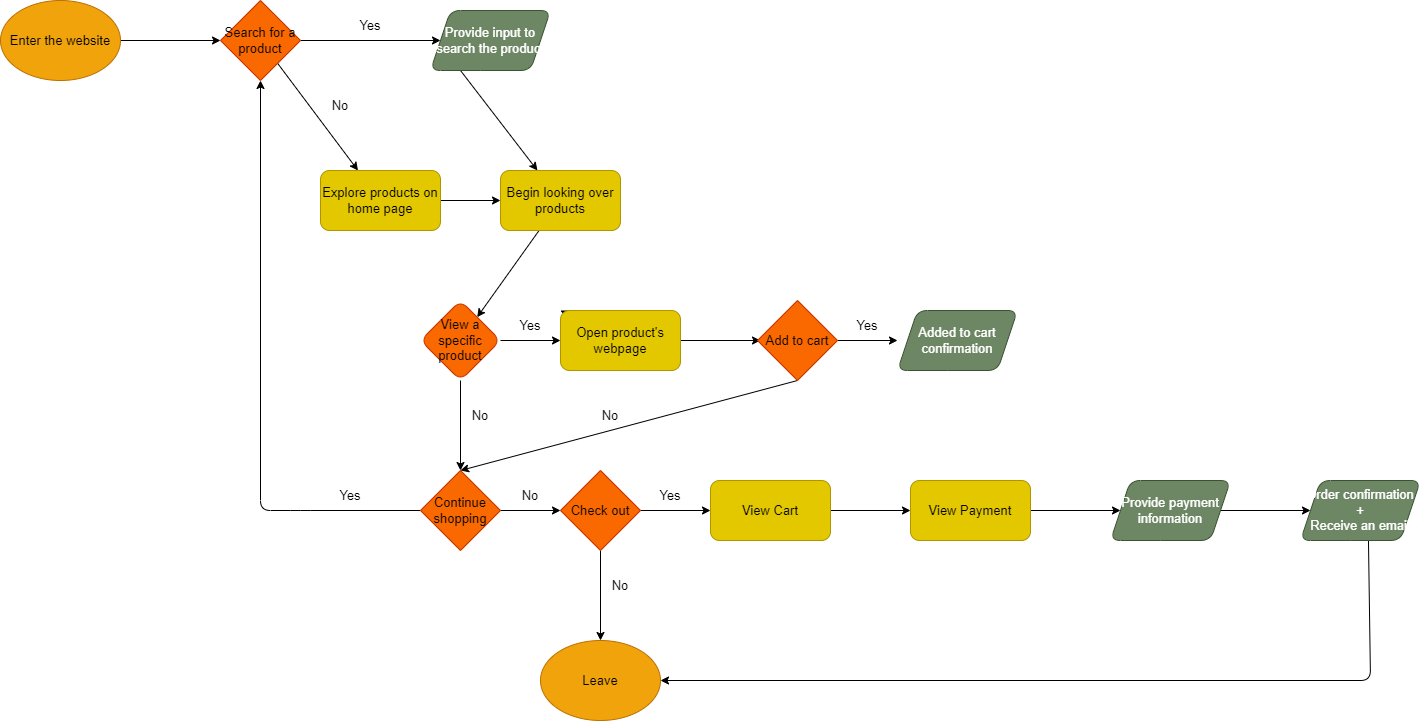

The diagram above was exported from draw.io. Its source (the exported page's mxGraphModel, read from the mxfile embedded in the PNG):
<mxGraphModel dx="674" dy="539" grid="1" gridSize="10" guides="1" tooltips="1" connect="1" arrows="1" fold="1" page="1" pageScale="1" pageWidth="827" pageHeight="1169" math="0" shadow="0">
  <root>
    <mxCell id="0" />
    <mxCell id="1" parent="0" />
    <mxCell id="4" value="" style="edgeStyle=none;html=1;fontSize=20;" edge="1" parent="1" source="2" target="3">
      <mxGeometry relative="1" as="geometry" />
    </mxCell>
    <mxCell id="2" value="&lt;font style=&quot;font-size: 13px&quot;&gt;Enter the website&lt;/font&gt;" style="ellipse;whiteSpace=wrap;html=1;fillColor=#f0a30a;fontColor=#000000;strokeColor=#BD7000;" vertex="1" parent="1">
      <mxGeometry x="70" y="60" width="120" height="80" as="geometry" />
    </mxCell>
    <mxCell id="8" value="" style="edgeStyle=none;html=1;fontSize=13;" edge="1" parent="1" source="3" target="11">
      <mxGeometry relative="1" as="geometry">
        <mxPoint x="430" y="100" as="targetPoint" />
      </mxGeometry>
    </mxCell>
    <mxCell id="10" value="" style="edgeStyle=none;html=1;fontSize=13;" edge="1" parent="1" source="3" target="9">
      <mxGeometry relative="1" as="geometry" />
    </mxCell>
    <mxCell id="3" value="&lt;span style=&quot;font-size: 13px&quot;&gt;Search for a product&lt;/span&gt;" style="rhombus;whiteSpace=wrap;html=1;fillColor=#fa6800;strokeColor=#C73500;fontColor=#000000;" vertex="1" parent="1">
      <mxGeometry x="290" y="60" width="80" height="80" as="geometry" />
    </mxCell>
    <mxCell id="15" value="" style="edgeStyle=none;html=1;fontSize=13;exitX=0.25;exitY=1;exitDx=0;exitDy=0;" edge="1" parent="1" source="11" target="13">
      <mxGeometry relative="1" as="geometry" />
    </mxCell>
    <mxCell id="14" value="" style="edgeStyle=none;html=1;fontSize=13;" edge="1" parent="1" source="9" target="13">
      <mxGeometry relative="1" as="geometry" />
    </mxCell>
    <mxCell id="9" value="&lt;font style=&quot;font-size: 13px&quot;&gt;Explore products on home page&lt;/font&gt;" style="rounded=1;whiteSpace=wrap;html=1;fillColor=#e3c800;strokeColor=#B09500;fontColor=#000000;" vertex="1" parent="1">
      <mxGeometry x="390" y="230" width="120" height="60" as="geometry" />
    </mxCell>
    <mxCell id="11" value="&lt;font style=&quot;font-size: 13px&quot;&gt;Provide input to search the product&lt;/font&gt;" style="shape=parallelogram;perimeter=parallelogramPerimeter;whiteSpace=wrap;html=1;fixedSize=1;fillColor=#6d8764;strokeColor=#3A5431;fontColor=#ffffff;rounded=1;" vertex="1" parent="1">
      <mxGeometry x="500" y="70" width="120" height="60" as="geometry" />
    </mxCell>
    <mxCell id="17" value="" style="edgeStyle=none;html=1;fontSize=13;" edge="1" parent="1" source="13" target="16">
      <mxGeometry relative="1" as="geometry" />
    </mxCell>
    <mxCell id="13" value="&lt;font style=&quot;font-size: 13px&quot;&gt;Begin looking over products&lt;/font&gt;" style="whiteSpace=wrap;html=1;fillColor=#e3c800;strokeColor=#B09500;fontColor=#000000;rounded=1;" vertex="1" parent="1">
      <mxGeometry x="570" y="230" width="120" height="60" as="geometry" />
    </mxCell>
    <mxCell id="19" value="" style="edgeStyle=none;html=1;fontSize=13;startArrow=none;" edge="1" parent="1" target="18">
      <mxGeometry relative="1" as="geometry">
        <mxPoint x="650" y="380" as="sourcePoint" />
      </mxGeometry>
    </mxCell>
    <mxCell id="23" value="" style="edgeStyle=none;html=1;fontSize=13;entryX=0;entryY=0.5;entryDx=0;entryDy=0;" edge="1" parent="1" source="16" target="18">
      <mxGeometry relative="1" as="geometry">
        <mxPoint x="590" y="376.66666666666663" as="targetPoint" />
      </mxGeometry>
    </mxCell>
    <mxCell id="27" value="" style="edgeStyle=none;html=1;fontSize=13;" edge="1" parent="1" source="16">
      <mxGeometry relative="1" as="geometry">
        <mxPoint x="530" y="530" as="targetPoint" />
      </mxGeometry>
    </mxCell>
    <mxCell id="16" value="&lt;font style=&quot;font-size: 13px&quot;&gt;View a specific product&lt;/font&gt;" style="rhombus;whiteSpace=wrap;html=1;fillColor=#fa6800;strokeColor=#C73500;fontColor=#000000;rounded=1;" vertex="1" parent="1">
      <mxGeometry x="490" y="360" width="80" height="80" as="geometry" />
    </mxCell>
    <mxCell id="56" value="" style="edgeStyle=none;html=1;fontSize=13;" edge="1" parent="1" source="18">
      <mxGeometry relative="1" as="geometry">
        <mxPoint x="830" y="400" as="targetPoint" />
      </mxGeometry>
    </mxCell>
    <mxCell id="18" value="&lt;font style=&quot;font-size: 13px&quot;&gt;Open product's webpage&lt;/font&gt;" style="rounded=1;whiteSpace=wrap;html=1;fillColor=#e3c800;strokeColor=#B09500;fontColor=#000000;" vertex="1" parent="1">
      <mxGeometry x="630" y="370" width="120" height="60" as="geometry" />
    </mxCell>
    <mxCell id="24" value="Yes" style="text;html=1;strokeColor=none;fillColor=none;align=center;verticalAlign=middle;whiteSpace=wrap;rounded=0;fontSize=13;" vertex="1" parent="1">
      <mxGeometry x="570" y="370" width="60" height="30" as="geometry" />
    </mxCell>
    <mxCell id="28" value="No" style="text;html=1;strokeColor=none;fillColor=none;align=center;verticalAlign=middle;whiteSpace=wrap;rounded=0;fontSize=13;" vertex="1" parent="1">
      <mxGeometry x="520" y="460" width="60" height="30" as="geometry" />
    </mxCell>
    <mxCell id="31" value="" style="edgeStyle=none;html=1;fontSize=13;" edge="1" parent="1" source="29">
      <mxGeometry relative="1" as="geometry">
        <mxPoint x="630" y="570" as="targetPoint" />
      </mxGeometry>
    </mxCell>
    <mxCell id="34" value="" style="edgeStyle=none;html=1;fontSize=13;exitX=0;exitY=0.5;exitDx=0;exitDy=0;" edge="1" parent="1" source="29" target="3">
      <mxGeometry relative="1" as="geometry">
        <mxPoint x="320" y="570" as="targetPoint" />
        <Array as="points">
          <mxPoint x="370" y="570" />
          <mxPoint x="330" y="570" />
        </Array>
      </mxGeometry>
    </mxCell>
    <mxCell id="29" value="Continue shopping" style="rhombus;whiteSpace=wrap;html=1;fontSize=13;fillColor=#fa6800;fontColor=#000000;strokeColor=#C73500;" vertex="1" parent="1">
      <mxGeometry x="490" y="530" width="80" height="80" as="geometry" />
    </mxCell>
    <mxCell id="32" value="Yes" style="text;html=1;strokeColor=none;fillColor=none;align=center;verticalAlign=middle;whiteSpace=wrap;rounded=0;fontSize=13;" vertex="1" parent="1">
      <mxGeometry x="390" y="540" width="60" height="30" as="geometry" />
    </mxCell>
    <mxCell id="35" value="No" style="text;html=1;strokeColor=none;fillColor=none;align=center;verticalAlign=middle;whiteSpace=wrap;rounded=0;fontSize=13;" vertex="1" parent="1">
      <mxGeometry x="570" y="540" width="60" height="30" as="geometry" />
    </mxCell>
    <mxCell id="38" value="" style="edgeStyle=none;html=1;fontSize=13;" edge="1" parent="1" source="36" target="43">
      <mxGeometry relative="1" as="geometry">
        <mxPoint x="790" y="570" as="targetPoint" />
      </mxGeometry>
    </mxCell>
    <mxCell id="41" value="" style="edgeStyle=none;html=1;fontSize=13;" edge="1" parent="1" source="36">
      <mxGeometry relative="1" as="geometry">
        <mxPoint x="670" y="700" as="targetPoint" />
      </mxGeometry>
    </mxCell>
    <mxCell id="36" value="Check out" style="rhombus;whiteSpace=wrap;html=1;fontSize=13;fillColor=#fa6800;fontColor=#000000;strokeColor=#C73500;" vertex="1" parent="1">
      <mxGeometry x="630" y="530" width="80" height="80" as="geometry" />
    </mxCell>
    <mxCell id="39" value="Yes" style="text;html=1;strokeColor=none;fillColor=none;align=center;verticalAlign=middle;whiteSpace=wrap;rounded=0;fontSize=13;" vertex="1" parent="1">
      <mxGeometry x="710" y="540" width="60" height="30" as="geometry" />
    </mxCell>
    <mxCell id="42" value="No" style="text;html=1;strokeColor=none;fillColor=none;align=center;verticalAlign=middle;whiteSpace=wrap;rounded=0;fontSize=13;" vertex="1" parent="1">
      <mxGeometry x="660" y="630" width="60" height="30" as="geometry" />
    </mxCell>
    <mxCell id="45" value="" style="edgeStyle=none;html=1;fontSize=13;" edge="1" parent="1" source="43" target="44">
      <mxGeometry relative="1" as="geometry" />
    </mxCell>
    <mxCell id="43" value="View Cart" style="rounded=1;whiteSpace=wrap;html=1;fontSize=13;fillColor=#e3c800;fontColor=#000000;strokeColor=#B09500;" vertex="1" parent="1">
      <mxGeometry x="780" y="540" width="120" height="60" as="geometry" />
    </mxCell>
    <mxCell id="51" value="" style="edgeStyle=none;html=1;fontSize=13;" edge="1" parent="1" source="44" target="50">
      <mxGeometry relative="1" as="geometry" />
    </mxCell>
    <mxCell id="44" value="View Payment" style="whiteSpace=wrap;html=1;fontSize=13;fillColor=#e3c800;strokeColor=#B09500;fontColor=#000000;rounded=1;" vertex="1" parent="1">
      <mxGeometry x="980" y="540" width="120" height="60" as="geometry" />
    </mxCell>
    <mxCell id="46" value="Leave" style="ellipse;whiteSpace=wrap;html=1;fontSize=13;fillColor=#f0a30a;fontColor=#000000;strokeColor=#BD7000;" vertex="1" parent="1">
      <mxGeometry x="610" y="700" width="120" height="80" as="geometry" />
    </mxCell>
    <mxCell id="47" value="Yes" style="text;html=1;strokeColor=none;fillColor=none;align=center;verticalAlign=middle;whiteSpace=wrap;rounded=0;fontSize=13;" vertex="1" parent="1">
      <mxGeometry x="410" y="70" width="60" height="30" as="geometry" />
    </mxCell>
    <mxCell id="48" value="No" style="text;html=1;strokeColor=none;fillColor=none;align=center;verticalAlign=middle;whiteSpace=wrap;rounded=0;fontSize=13;" vertex="1" parent="1">
      <mxGeometry x="380" y="150" width="60" height="30" as="geometry" />
    </mxCell>
    <mxCell id="53" value="" style="edgeStyle=none;html=1;fontSize=13;" edge="1" parent="1" source="50">
      <mxGeometry relative="1" as="geometry">
        <mxPoint x="1380" y="570" as="targetPoint" />
      </mxGeometry>
    </mxCell>
    <mxCell id="50" value="Provide payment information" style="shape=parallelogram;perimeter=parallelogramPerimeter;whiteSpace=wrap;html=1;fixedSize=1;fontSize=13;fillColor=#6d8764;strokeColor=#3A5431;fontColor=#ffffff;rounded=1;" vertex="1" parent="1">
      <mxGeometry x="1180" y="540" width="120" height="60" as="geometry" />
    </mxCell>
    <mxCell id="54" value="" style="endArrow=classic;html=1;fontSize=13;entryX=1;entryY=0.5;entryDx=0;entryDy=0;exitX=0.483;exitY=0.873;exitDx=0;exitDy=0;exitPerimeter=0;" edge="1" parent="1" target="46">
      <mxGeometry width="50" height="50" relative="1" as="geometry">
        <mxPoint x="1437.96" y="599.84" as="sourcePoint" />
        <mxPoint x="1440" y="740" as="targetPoint" />
        <Array as="points">
          <mxPoint x="1440" y="740" />
        </Array>
      </mxGeometry>
    </mxCell>
    <mxCell id="59" value="" style="edgeStyle=none;html=1;fontSize=13;" edge="1" parent="1" source="57">
      <mxGeometry relative="1" as="geometry">
        <mxPoint x="967" y="400" as="targetPoint" />
      </mxGeometry>
    </mxCell>
    <mxCell id="65" value="" style="edgeStyle=none;html=1;fontSize=13;entryX=0.5;entryY=0;entryDx=0;entryDy=0;exitX=0.5;exitY=1;exitDx=0;exitDy=0;" edge="1" parent="1" source="57" target="29">
      <mxGeometry relative="1" as="geometry" />
    </mxCell>
    <mxCell id="57" value="Add to cart" style="rhombus;whiteSpace=wrap;html=1;fontSize=13;fillColor=#fa6800;fontColor=#000000;strokeColor=#C73500;" vertex="1" parent="1">
      <mxGeometry x="827" y="360" width="80" height="80" as="geometry" />
    </mxCell>
    <mxCell id="60" value="Yes" style="text;html=1;strokeColor=none;fillColor=none;align=center;verticalAlign=middle;whiteSpace=wrap;rounded=0;fontSize=13;" vertex="1" parent="1">
      <mxGeometry x="907" y="370" width="60" height="30" as="geometry" />
    </mxCell>
    <mxCell id="63" value="Added to cart confirmation" style="shape=parallelogram;perimeter=parallelogramPerimeter;whiteSpace=wrap;html=1;fixedSize=1;fontSize=13;fillColor=#6d8764;strokeColor=#3A5431;fontColor=#ffffff;rounded=1;" vertex="1" parent="1">
      <mxGeometry x="967" y="370" width="120" height="60" as="geometry" />
    </mxCell>
    <mxCell id="64" value="Order confirmation +&lt;br&gt;Receive an email" style="shape=parallelogram;perimeter=parallelogramPerimeter;whiteSpace=wrap;html=1;fixedSize=1;fontSize=13;fillColor=#6d8764;strokeColor=#3A5431;fontColor=#ffffff;rounded=1;" vertex="1" parent="1">
      <mxGeometry x="1370" y="540" width="120" height="60" as="geometry" />
    </mxCell>
    <mxCell id="66" value="No" style="text;html=1;strokeColor=none;fillColor=none;align=center;verticalAlign=middle;whiteSpace=wrap;rounded=0;fontSize=13;" vertex="1" parent="1">
      <mxGeometry x="650" y="460" width="60" height="30" as="geometry" />
    </mxCell>
  </root>
</mxGraphModel>